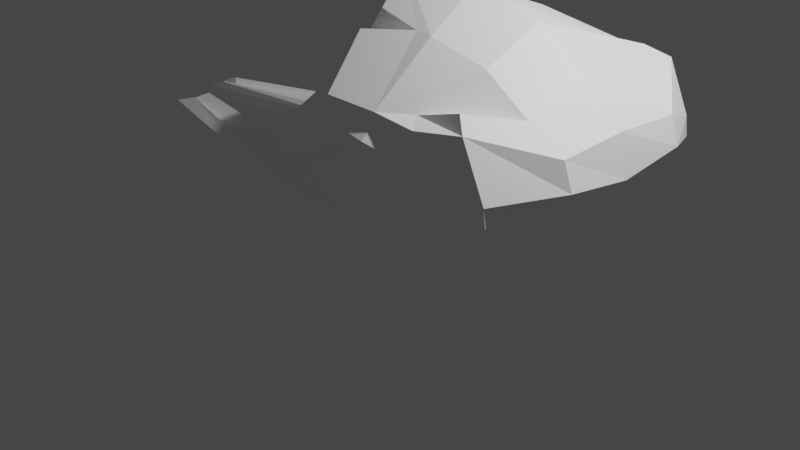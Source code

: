 # Source: skull.blend  (saved by Blender 3.0.42; exported with 4.5.12 LTS)
import bpy
from mathutils import Matrix  # noqa: F401  (used for matrix-valued properties, if any)

bpy.ops.wm.read_factory_settings(use_empty=True)
scene = bpy.context.scene
scene.name = 'Scene'

# ---- collections
col_collection = bpy.data.collections.new('Collection'); scene.collection.children.link(col_collection)

# ---- materials (node trees are filled in below, after node groups)
mat_black = bpy.data.materials.new('black')
mat_black.alpha_threshold = 0.0
mat_black.use_transparent_shadow = False
mat_black.line_color = (0.0, 0.0, 0.0, 1.0)
mat_bone = bpy.data.materials.new('bone')
mat_bone.use_transparent_shadow = False

# ---- material node trees
mat_black.use_nodes = True; mat_black.node_tree.nodes.clear()
_N = mat_black.node_tree.nodes; _L = mat_black.node_tree.links
n0 = _N.new('ShaderNodeOutputMaterial'); n0.name = 'Material Output'; n0.location = (300, 300)
n1 = _N.new('ShaderNodeBsdfPrincipled'); n1.name = 'Principled BSDF'; n1.location = (10, 300)
n1.distribution = 'GGX'
n1.subsurface_method = 'RANDOM_WALK_SKIN'
n1.inputs[0].default_value = (0.0, 0.0, 0.0, 1.0)
n1.inputs[2].default_value = 1.0
n1.inputs[3].default_value = 1.45
n1.inputs[27].default_value = (0.0, 0.0, 0.0, 1.0)
n1.inputs[28].default_value = 1.0
_L.new(n1.outputs[0], n0.inputs[0])
n0.is_active_output = True
mat_bone.use_nodes = True; mat_bone.node_tree.nodes.clear()
_N = mat_bone.node_tree.nodes; _L = mat_bone.node_tree.links
n0 = _N.new('ShaderNodeBsdfPrincipled'); n0.name = 'Principled BSDF'; n0.location = (10, 300)
n0.distribution = 'GGX'
n0.subsurface_method = 'RANDOM_WALK_SKIN'
n0.inputs[0].default_value = (1.0, 1.0, 1.0, 1.0)
n0.inputs[3].default_value = 1.45
n0.inputs[27].default_value = (0.0, 0.0, 0.0, 1.0)
n0.inputs[28].default_value = 1.0
n1 = _N.new('ShaderNodeOutputMaterial'); n1.name = 'Material Output'; n1.location = (300, 300)
_L.new(n0.outputs[0], n1.inputs[0])
n1.is_active_output = True

# ---- world
world_world = bpy.data.worlds.new('World'); scene.world = world_world
world_world.use_nodes = True; world_world.node_tree.nodes.clear()
_N = world_world.node_tree.nodes; _L = world_world.node_tree.links
n0 = _N.new('ShaderNodeOutputWorld'); n0.name = 'World Output'; n0.location = (300, 300)
n1 = _N.new('ShaderNodeBackground'); n1.name = 'Background'; n1.location = (10, 300)
n1.inputs[0].default_value = (0.05088, 0.05088, 0.05088, 1.0)
_L.new(n1.outputs[0], n0.inputs[0])
n0.is_active_output = True
world_world.color = (0.05088, 0.05088, 0.05088)
world_world.use_sun_shadow = False
world_world.sun_shadow_jitter_overblur = 0.0

# ---- cameras
cam_camera = bpy.data.cameras.new('Camera')
cam_camera.clip_end = 100.0
cam_camera.ortho_scale = 7.314

# ---- lights
light_light = bpy.data.lights.new('Light', 'POINT')
light_light.transmission_factor = 0.0
light_light.energy = 1000.0
light_light.shadow_soft_size = 0.1
light_light.shadow_maximum_resolution = 0.006
light_light.use_absolute_resolution = True

# ---- meshes
me_cube = bpy.data.meshes.new('Cube')
me_cube.from_pydata([(1.862, 1.256, 0.654), (0.9794, 1.064, -0.5055), (1.937, -1.196, 0.647), (1.162, -1.013, -0.4688), (0.638, 1.407, 0.5165), (-1.083, 0.9886, -0.9061), (0.638, -1.407, 0.5165), (-1.051, -0.8893, -0.9076), (-0.4375, 0.0, -1.0), (2.2, 2.314e-08, 0.7092), (0.0875, 0.0, 1.242), (1.116, -4.932e-08, -0.6329), (-1.008, -0.6113, -0.9007), (2.2, -0.7035, 0.5319), (0.9196, -0.663, 0.9677), (1.168, -0.5129, -0.4554), (0.1761, 0.7035, 0.969), (0.9922, 0.5646, -0.5006), (-1.037, 0.64, -0.9161), (2.2, 0.7035, 0.5319), (2.363, 1.322, -0.1023), (-1.049, -0.9496, -0.6534), (2.347, -1.321, -0.1352), (-1.101, 1.028, -0.6718), (2.377, 0.04304, -0.2602), (-0.4506, 0.0, -0.1654), (-1.015, -0.5919, -0.6475), (2.35, -0.7098, -0.1821), (2.377, 0.7466, -0.2602), (-1.03, 0.5956, -0.6804), (-2.829, -0.3588, -0.8353), (-2.838, -0.4744, -0.8421), (-3.126, 0.279, -0.6718), (-3.108, 0.2392, -0.9061), (-2.84, -0.2943, -0.6475), (-3.139, 0.1439, -0.9161), (-3.131, 0.09951, -0.6804), (-2.84, -0.4896, -0.6534), (1.21, 1.111, -0.4835), (1.197, -1.117, -0.5003), (-1.067, 1.137, -0.8338), (1.224, 0.04304, -0.5784), (-1.011, 0.0, -0.4835), (-1.011, -0.5554, -0.7721), (1.197, -0.5617, -0.5003), (1.224, 0.5985, -0.5784), (-1.011, 0.5554, -0.7721), (-1.062, -1.035, -0.7357), (-3.35, 0.3253, -0.7517), (-3.074, -0.2578, -0.7721), (-3.35, 0.05934, -0.7721), (-3.089, -0.5537, -0.7357), (0.09371, -1.407, 0.1726), (2.355, 1.292, 0.1024), (2.353, -1.349, 0.04694), (0.09371, 1.407, 0.1726), (2.667, 2.81e-08, -0.03124), (-0.4506, 0.0, 0.5381), (0.7825, -0.7527, 0.2271), (2.667, -0.7035, 0.0642), (2.667, 0.7035, 0.0642), (0.8557, 0.8425, 0.2556), (0.05251, 1.037, -0.8799), (1.206, -1.407, 0.5165), (0.2438, -0.9899, -0.8653), (1.206, 1.407, 0.5165), (0.4327, -1.952e-08, -0.8547), (0.9565, 0.0, 1.242), (0.2504, -0.4902, -0.8519), (1.126, -0.7035, 0.969), (1.126, 0.7035, 0.969), (0.06533, 0.5372, -0.875), (0.9964, 1.393, -0.5934), (0.9845, -1.409, -0.5761), (0.09957, -1.111, -0.6278), (0.1217, 1.144, -0.7099), (1.213, 1.579, 0.259), (1.213, -1.556, 0.3103), (-3.074, -0.5164, -0.7721), (-1.0, -0.7429, -0.7349), (-2.825, -0.4486, -0.7349), (-3.101, 0.2692, -0.7349), (-3.35, 0.2928, -0.7721), (-1.0, 0.7778, -0.7349), (0.3658, -1.407, 0.3445), (2.059, 1.408, 0.5455), (2.069, -1.298, 0.5273), (0.3658, 1.407, 0.3445), (2.577, 2.259e-08, 0.3615), (-0.1815, 0.0, 0.8899), (0.896, -0.7035, 0.5708), (2.577, -0.7035, 0.3206), (2.577, 0.7035, 0.3206), (0.8248, 0.7035, 0.5708), (1.213, 1.448, 0.4147), (1.217, -1.407, 0.4359), (-0.4506, 0.0, 0.1864), (-0.2434, -0.6764, -0.4804), (-0.366, 0.7035, -0.362), (-0.1363, -1.407, -0.2792), (-0.1533, 1.407, -0.3127), (0.7026, -1.001, -0.667), (1.566, 1.276, 0.6355), (1.66, 0.0, 1.062), (1.745, -0.7035, 0.8366), (1.745, 0.7035, 0.8366), (1.68, 1.358, -0.3478), (0.655, 1.111, -0.5557), (1.784, 1.436, 0.1807), (0.5159, 1.051, -0.6927), (1.49, -1.209, 0.5165), (0.7746, -3.442e-08, -0.7438), (0.7093, -0.5015, -0.6536), (0.5288, 0.5509, -0.6878), (1.666, -1.365, -0.3556), (0.6482, -1.114, -0.5641), (1.783, -1.452, 0.1786), (1.643, -1.407, 0.4816), (1.636, 1.428, 0.4801), (-0.4353, -0.1272, 0.08723), (-0.4217, -0.02931, 0.4757), (-0.411, 0.04888, 0.4526), (-0.4327, 0.1483, 0.07078), (-0.1418, 0.2168, 0.7915), (-0.132, -0.1741, 0.8109), (0.2574, -1.187, 0.4152), (-0.2016, -1.207, -0.3027), (0.8304, -0.663, 0.8492), (-0.5403, -0.6476, -0.4053), (-0.01074, -1.211, 0.1726), (0.2556, 1.222, 0.4041), (-0.1983, 1.258, -0.3231), (0.005953, 1.243, 0.1726), (0.1279, 0.7035, 0.885), (-0.5078, 0.658, -0.3972), (0.122, 0.0545, 0.4647), (0.344, -0.5409, -0.3864), (1.04, -1.012, 0.616), (1.028, -0.707, 0.8876), (0.7978, -0.3753, 0.8645), (0.5604, -1.115, 0.1917), (0.7784, 1.18, 0.52), (0.7864, 0.7465, 0.8702), (0.4144, 0.3237, 0.8511), (0.4099, 1.219, 0.08992), (-0.07056, -0.04212, 0.5366), (0.2929, 0.8036, -0.2292), (0.1408, -0.6774, 0.7884), (0.3603, -0.7961, 0.8892), (0.2249, -0.5652, 0.8041), (0.3154, -0.5005, 1.006)], [], [(69, 14, 148, 6, 63), (95, 63, 6, 84), (93, 142, 141), (112, 15, 3, 101), (91, 13, 2, 86), (118, 102, 0, 85), (92, 19, 9, 88), (113, 17, 11, 111), (90, 138, 139), (70, 16, 10, 67), (84, 6, 148, 147, 125), (88, 9, 13, 91), (111, 11, 15, 112), (67, 10, 150, 14, 69), (65, 4, 16, 70), (109, 1, 17, 113), (85, 0, 19, 92), (89, 10, 16, 133, 123), (42, 25, 29, 46), (38, 20, 28, 45), (41, 24, 27, 44), (21, 79, 80, 37), (43, 26, 25, 42), (45, 28, 24, 41), (107, 106, 20, 38), (44, 27, 22, 39), (12, 7, 31, 30), (74, 73, 21, 47), (51, 37, 80, 78), (50, 36, 81, 82), (40, 5, 33, 48), (29, 83, 81, 36), (5, 18, 35, 33), (47, 21, 37, 51), (46, 29, 36, 50), (43, 12, 30, 49), (26, 43, 49, 34), (18, 46, 50, 35), (7, 47, 51, 31), (23, 40, 48, 32), (35, 50, 82, 48, 33), (31, 51, 78, 49, 30), (64, 74, 47, 7), (15, 44, 39, 3), (109, 107, 38, 1), (17, 45, 41, 11), (12, 43, 42, 8), (11, 41, 44, 15), (1, 38, 45, 17), (8, 42, 46, 18), (96, 57, 121, 122), (20, 53, 60, 28), (24, 56, 59, 27), (21, 99, 126, 128, 26, 79), (97, 136, 135, 120, 119), (28, 60, 56, 24), (106, 108, 53, 20), (27, 59, 54, 22), (29, 134, 131, 100, 23, 83), (73, 77, 52, 99, 21), (114, 116, 77, 73), (23, 100, 55, 76, 72), (5, 40, 75, 62), (101, 115, 74, 64), (115, 114, 73, 74), (40, 23, 72, 75), (5, 62, 71, 18), (102, 65, 70, 105), (103, 67, 69, 104), (8, 66, 68, 12), (105, 70, 67, 103), (18, 71, 66, 8), (87, 4, 65, 94), (12, 68, 64, 7), (117, 110, 63, 95), (104, 69, 63, 110), (116, 117, 95, 77), (80, 79, 26, 34), (78, 80, 34, 49), (81, 83, 23, 32), (82, 81, 32, 48), (55, 87, 94, 76), (57, 89, 123, 121), (53, 85, 92, 60), (56, 88, 91, 59), (52, 84, 125, 129), (58, 90, 139, 135), (60, 92, 88, 56), (108, 118, 85, 53), (59, 91, 86, 54), (61, 93, 141, 144), (77, 95, 84, 52), (26, 128, 119, 96, 25), (25, 96, 122, 134, 29), (97, 126, 129, 140, 136), (100, 131, 132, 55), (76, 94, 118, 108), (54, 86, 117, 116), (13, 104, 110, 2), (86, 2, 110, 117), (19, 105, 103, 9), (9, 103, 104, 13), (0, 102, 105, 19), (39, 22, 114, 115), (3, 39, 115, 101), (22, 54, 116, 114), (72, 76, 108, 106), (62, 75, 107, 109), (75, 72, 106, 107), (62, 109, 113, 71), (66, 111, 112, 68), (71, 113, 111, 66), (94, 65, 102, 118), (68, 112, 101, 64), (119, 120, 57, 96), (122, 121, 145, 146, 98), (121, 123, 143, 145), (120, 124, 89, 57), (128, 126, 97), (129, 126, 99, 52), (125, 147, 127, 138, 137), (129, 125, 137, 140), (119, 128, 97), (124, 149, 150, 10, 89), (130, 133, 16, 4, 87), (132, 131, 98, 146, 144), (123, 133, 142, 143), (131, 134, 98), (134, 122, 98), (132, 130, 87, 55), (137, 138, 90), (136, 140, 58), (140, 137, 90, 58), (135, 136, 58), (135, 139, 124, 120), (139, 138, 127, 149, 124), (141, 142, 133, 130), (146, 145, 61), (144, 146, 61), (143, 142, 93), (145, 143, 93, 61), (144, 141, 130, 132), (147, 148, 14, 127), (150, 149, 127, 14)])
me_cube.polygons.foreach_set('material_index', [1, 1, 0, 1, 1, 1, 1, 1, 0, 1, 1, 1, 1, 1, 1, 1, 1, 1, 1, 1, 1, 1, 1, 1, 1, 1, 1, 1, 1, 1, 1, 1, 1, 1, 1, 1, 1, 1, 1, 1, 1, 1, 1, 1, 1, 1, 1, 1, 1, 1, 1, 1, 1, 1, 0, 1, 1, 1, 1, 1, 1, 1, 1, 1, 1, 1, 1, 1, 1, 1, 1, 1, 1, 1, 1, 1, 1, 1, 1, 1, 1, 1, 1, 1, 1, 1, 0, 1, 1, 1, 0, 1, 1, 1, 0, 1, 1, 1, 1, 1, 1, 1, 1, 1, 1, 1, 1, 1, 1, 1, 1, 1, 1, 1, 1, 0, 0, 1, 1, 1, 0, 0, 1, 1, 1, 0, 0, 1, 1, 1, 0, 0, 0, 0, 0, 0, 0, 0, 0, 0, 0, 0, 1, 1])
_uv = me_cube.uv_layers.new(name='UVMap')
_uv.uv.foreach_set('vector', [0.75, 0.6875, 0.875, 0.6875, 0.875, 0.7181, 0.875, 0.75, 0.75, 0.75, 0.5938, 0.875, 0.625, 0.875, 0.625, 1.0, 0.5938, 1.0, 0.5937, 0.1875, 0.6053, 0.1875, 0.5938, 0.2144, 0.3125, 0.6875, 0.375, 0.6875, 0.375, 0.75, 0.3125, 0.75, 0.5938, 0.6875, 0.625, 0.6875, 0.625, 0.75, 0.5937, 0.75, 0.5938, 0.4375, 0.625, 0.4375, 0.625, 0.5, 0.5938, 0.5, 0.5938, 0.5625, 0.625, 0.5625, 0.625, 0.625, 0.5938, 0.625, 0.3125, 0.5625, 0.375, 0.5625, 0.375, 0.625, 0.3125, 0.625, 0.5938, 0.0625, 0.6041, 0.0625, 0.5938, 0.08497, 0.75, 0.5625, 0.875, 0.5625, 0.875, 0.625, 0.75, 0.625, 0.5938, 0.0, 0.625, 0.0, 0.625, 0.03193, 0.6054, 0.04239, 0.5938, 0.01952, 0.5938, 0.625, 0.625, 0.625, 0.625, 0.6875, 0.5938, 0.6875, 0.3125, 0.625, 0.375, 0.625, 0.375, 0.6875, 0.3125, 0.6875, 0.75, 0.625, 0.875, 0.625, 0.875, 0.6705, 0.875, 0.6875, 0.75, 0.6875, 0.75, 0.5, 0.875, 0.5, 0.875, 0.5625, 0.75, 0.5625, 0.3125, 0.5, 0.375, 0.5, 0.375, 0.5625, 0.3125, 0.5625, 0.5938, 0.5, 0.625, 0.5, 0.625, 0.5625, 0.5938, 0.5625, 0.5938, 0.125, 0.625, 0.125, 0.625, 0.1875, 0.6184, 0.1875, 0.5938, 0.1443, 0.4375, 0.125, 0.5, 0.125, 0.5, 0.1875, 0.4375, 0.1875, 0.4375, 0.5, 0.5, 0.5, 0.5, 0.5625, 0.4375, 0.5625, 0.4375, 0.625, 0.5, 0.625, 0.5, 0.6875, 0.4375, 0.6875, 0.5, 0.0, 0.5, 0.03214, 0.5, 0.03172, 0.5, 0.0, 0.4375, 0.0625, 0.5, 0.0625, 0.5, 0.125, 0.4375, 0.125, 0.4375, 0.5625, 0.5, 0.5625, 0.5, 0.625, 0.4375, 0.625, 0.4375, 0.4375, 0.5, 0.4375, 0.5, 0.5, 0.4375, 0.5, 0.4375, 0.6875, 0.5, 0.6875, 0.5, 0.75, 0.4375, 0.75, 0.125, 0.6875, 0.125, 0.75, 0.125, 0.75, 0.125, 0.6875, 0.4375, 0.875, 0.5, 0.875, 0.5, 1.0, 0.4375, 1.0, 0.4375, 0.0, 0.5, 0.0, 0.5, 0.03172, 0.4375, 0.0334, 0.4375, 0.1875, 0.5, 0.1875, 0.5, 0.2207, 0.4375, 0.2138, 0.4375, 0.25, 0.375, 0.25, 0.375, 0.25, 0.4375, 0.25, 0.5, 0.1875, 0.5, 0.2222, 0.5, 0.2207, 0.5, 0.1875, 0.125, 0.5, 0.125, 0.5625, 0.125, 0.5625, 0.125, 0.5, 0.4375, 1.0, 0.5, 1.0, 0.5, 1.0, 0.4375, 1.0, 0.4375, 0.1875, 0.5, 0.1875, 0.5, 0.1875, 0.4375, 0.1875, 0.4375, 0.0625, 0.375, 0.0625, 0.375, 0.0625, 0.4375, 0.0625, 0.5, 0.0625, 0.4375, 0.0625, 0.4375, 0.0625, 0.5, 0.0625, 0.375, 0.1875, 0.4375, 0.1875, 0.4375, 0.1875, 0.375, 0.1875, 0.375, 1.0, 0.4375, 1.0, 0.4375, 1.0, 0.375, 1.0, 0.5, 0.25, 0.4375, 0.25, 0.4375, 0.25, 0.5, 0.25, 0.375, 0.1875, 0.4375, 0.1875, 0.4375, 0.2138, 0.4375, 0.25, 0.375, 0.25, 0.375, 0.0, 0.4375, 0.0, 0.4375, 0.0334, 0.4375, 0.0625, 0.375, 0.0625, 0.375, 0.875, 0.4375, 0.875, 0.4375, 1.0, 0.375, 1.0, 0.375, 0.6875, 0.4375, 0.6875, 0.4375, 0.75, 0.375, 0.75, 0.375, 0.4375, 0.4375, 0.4375, 0.4375, 0.5, 0.375, 0.5, 0.375, 0.5625, 0.4375, 0.5625, 0.4375, 0.625, 0.375, 0.625, 0.375, 0.0625, 0.4375, 0.0625, 0.4375, 0.125, 0.375, 0.125, 0.375, 0.625, 0.4375, 0.625, 0.4375, 0.6875, 0.375, 0.6875, 0.375, 0.5, 0.4375, 0.5, 0.4375, 0.5625, 0.375, 0.5625, 0.375, 0.125, 0.4375, 0.125, 0.4375, 0.1875, 0.375, 0.1875, 0.5312, 0.125, 0.5625, 0.125, 0.5625, 0.1396, 0.5312, 0.1382, 0.5, 0.5, 0.5625, 0.5, 0.5625, 0.5625, 0.5, 0.5625, 0.5, 0.625, 0.5625, 0.625, 0.5625, 0.6875, 0.5, 0.6875, 0.5, 0.0, 0.5361, 0.0, 0.5347, 0.01778, 0.5227, 0.0625, 0.5, 0.0625, 0.5, 0.03214, 0.5312, 0.0625, 0.5389, 0.0625, 0.5625, 0.0961, 0.5625, 0.1143, 0.5312, 0.1137, 0.5, 0.5625, 0.5625, 0.5625, 0.5625, 0.625, 0.5, 0.625, 0.5, 0.4375, 0.5625, 0.4375, 0.5625, 0.5, 0.5, 0.5, 0.5, 0.6875, 0.5625, 0.6875, 0.5625, 0.75, 0.5, 0.75, 0.5, 0.1875, 0.5243, 0.1875, 0.5335, 0.2368, 0.5341, 0.25, 0.5, 0.25, 0.5, 0.2222, 0.5, 0.875, 0.5625, 0.875, 0.5625, 1.0, 0.5361, 1.0, 0.5, 1.0, 0.5, 0.8125, 0.5625, 0.8125, 0.5625, 0.875, 0.5, 0.875, 0.5, 0.25, 0.5341, 0.25, 0.5625, 0.25, 0.5625, 0.375, 0.5, 0.375, 0.375, 0.25, 0.4375, 0.25, 0.4375, 0.375, 0.375, 0.375, 0.375, 0.8125, 0.4375, 0.8125, 0.4375, 0.875, 0.375, 0.875, 0.4375, 0.8125, 0.5, 0.8125, 0.5, 0.875, 0.4375, 0.875, 0.4375, 0.25, 0.5, 0.25, 0.5, 0.375, 0.4375, 0.375, 0.125, 0.5, 0.25, 0.5, 0.25, 0.5625, 0.125, 0.5625, 0.6875, 0.5, 0.75, 0.5, 0.75, 0.5625, 0.6875, 0.5625, 0.6875, 0.625, 0.75, 0.625, 0.75, 0.6875, 0.6875, 0.6875, 0.125, 0.625, 0.25, 0.625, 0.25, 0.6875, 0.125, 0.6875, 0.6875, 0.5625, 0.75, 0.5625, 0.75, 0.625, 0.6875, 0.625, 0.125, 0.5625, 0.25, 0.5625, 0.25, 0.625, 0.125, 0.625, 0.5938, 0.25, 0.625, 0.25, 0.625, 0.375, 0.5938, 0.375, 0.125, 0.6875, 0.25, 0.6875, 0.25, 0.75, 0.125, 0.75, 0.5937, 0.8125, 0.625, 0.8125, 0.625, 0.875, 0.5938, 0.875, 0.6875, 0.6875, 0.75, 0.6875, 0.75, 0.75, 0.6875, 0.75, 0.5625, 0.8125, 0.5937, 0.8125, 0.5938, 0.875, 0.5625, 0.875, 0.5, 0.03172, 0.5, 0.03214, 0.5, 0.0625, 0.5, 0.0625, 0.4375, 0.0334, 0.5, 0.03172, 0.5, 0.0625, 0.4375, 0.0625, 0.5, 0.2207, 0.5, 0.2222, 0.5, 0.25, 0.5, 0.25, 0.4375, 0.2138, 0.5, 0.2207, 0.5, 0.25, 0.4375, 0.25, 0.5625, 0.25, 0.5938, 0.25, 0.5938, 0.375, 0.5625, 0.375, 0.5625, 0.125, 0.5938, 0.125, 0.5938, 0.1443, 0.5625, 0.1396, 0.5625, 0.5, 0.5938, 0.5, 0.5938, 0.5625, 0.5625, 0.5625, 0.5625, 0.625, 0.5938, 0.625, 0.5938, 0.6875, 0.5625, 0.6875, 0.5625, 0.0, 0.5938, 0.0, 0.5938, 0.01952, 0.5625, 0.0174, 0.5625, 0.0625, 0.5938, 0.0625, 0.5938, 0.08497, 0.5625, 0.0961, 0.5625, 0.5625, 0.5938, 0.5625, 0.5938, 0.625, 0.5625, 0.625, 0.5625, 0.4375, 0.5938, 0.4375, 0.5938, 0.5, 0.5625, 0.5, 0.5625, 0.6875, 0.5938, 0.6875, 0.5937, 0.75, 0.5625, 0.75, 0.5625, 0.1875, 0.5937, 0.1875, 0.5938, 0.2144, 0.5625, 0.2169, 0.5625, 0.875, 0.5938, 0.875, 0.5938, 1.0, 0.5625, 1.0, 0.5, 0.0625, 0.5227, 0.0625, 0.5312, 0.1137, 0.5312, 0.125, 0.5, 0.125, 0.5, 0.125, 0.5312, 0.125, 0.5312, 0.1382, 0.5243, 0.1875, 0.5, 0.1875, 0.5312, 0.0625, 0.5347, 0.01778, 0.5625, 0.0174, 0.5625, 0.03484, 0.5389, 0.0625, 0.5341, 0.25, 0.5335, 0.2368, 0.5625, 0.2354, 0.5625, 0.25, 0.5625, 0.375, 0.5938, 0.375, 0.5938, 0.4375, 0.5625, 0.4375, 0.5625, 0.75, 0.5937, 0.75, 0.5937, 0.8125, 0.5625, 0.8125, 0.625, 0.6875, 0.6875, 0.6875, 0.6875, 0.75, 0.625, 0.75, 0.5937, 0.75, 0.625, 0.75, 0.625, 0.8125, 0.5937, 0.8125, 0.625, 0.5625, 0.6875, 0.5625, 0.6875, 0.625, 0.625, 0.625, 0.625, 0.625, 0.6875, 0.625, 0.6875, 0.6875, 0.625, 0.6875, 0.625, 0.5, 0.6875, 0.5, 0.6875, 0.5625, 0.625, 0.5625, 0.4375, 0.75, 0.5, 0.75, 0.5, 0.8125, 0.4375, 0.8125, 0.375, 0.75, 0.4375, 0.75, 0.4375, 0.8125, 0.375, 0.8125, 0.5, 0.75, 0.5625, 0.75, 0.5625, 0.8125, 0.5, 0.8125, 0.5, 0.375, 0.5625, 0.375, 0.5625, 0.4375, 0.5, 0.4375, 0.375, 0.375, 0.4375, 0.375, 0.4375, 0.4375, 0.375, 0.4375, 0.4375, 0.375, 0.5, 0.375, 0.5, 0.4375, 0.4375, 0.4375, 0.25, 0.5, 0.3125, 0.5, 0.3125, 0.5625, 0.25, 0.5625, 0.25, 0.625, 0.3125, 0.625, 0.3125, 0.6875, 0.25, 0.6875, 0.25, 0.5625, 0.3125, 0.5625, 0.3125, 0.625, 0.25, 0.625, 0.5938, 0.375, 0.625, 0.375, 0.625, 0.4375, 0.5938, 0.4375, 0.25, 0.6875, 0.3125, 0.6875, 0.3125, 0.75, 0.25, 0.75, 0.5312, 0.1137, 0.5625, 0.1143, 0.5625, 0.125, 0.5312, 0.125, 0.5312, 0.1382, 0.5625, 0.1396, 0.5625, 0.1513, 0.5402, 0.1875, 0.5312, 0.1875, 0.5625, 0.1396, 0.5938, 0.1443, 0.5937, 0.1612, 0.5625, 0.1513, 0.5625, 0.1143, 0.5938, 0.1095, 0.5938, 0.125, 0.5625, 0.125, 0.5227, 0.0625, 0.5347, 0.01778, 0.5312, 0.0625, 0.5625, 0.0174, 0.5347, 0.01778, 0.5361, 0.0, 0.5625, 0.0, 0.5938, 0.01952, 0.6054, 0.04239, 0.6157, 0.0625, 0.6041, 0.0625, 0.5938, 0.04186, 0.5625, 0.0174, 0.5938, 0.01952, 0.5938, 0.04186, 0.5625, 0.03484, 0.5312, 0.1137, 0.5227, 0.0625, 0.5312, 0.0625, 0.5938, 0.1095, 0.6105, 0.07363, 0.625, 0.0795, 0.625, 0.125, 0.5938, 0.125, 0.5938, 0.2335, 0.6184, 0.1875, 0.625, 0.1875, 0.625, 0.25, 0.5938, 0.25, 0.5625, 0.2354, 0.5335, 0.2368, 0.5312, 0.1875, 0.5402, 0.1875, 0.5625, 0.2169, 0.5938, 0.1443, 0.6184, 0.1875, 0.6053, 0.1875, 0.5937, 0.1612, 0.5335, 0.2368, 0.5243, 0.1875, 0.5312, 0.1875, 0.5243, 0.1875, 0.5312, 0.1382, 0.5312, 0.1875, 0.5625, 0.2354, 0.5938, 0.2335, 0.5938, 0.25, 0.5625, 0.25, 0.5938, 0.04186, 0.6041, 0.0625, 0.5938, 0.0625, 0.5389, 0.0625, 0.5625, 0.03484, 0.5625, 0.0625, 0.5625, 0.03484, 0.5938, 0.04186, 0.5938, 0.0625, 0.5625, 0.0625, 0.5625, 0.0961, 0.5389, 0.0625, 0.5625, 0.0625, 0.5625, 0.0961, 0.5938, 0.08497, 0.5938, 0.1095, 0.5625, 0.1143, 0.5938, 0.08497, 0.6041, 0.0625, 0.6157, 0.0625, 0.6105, 0.07363, 0.5938, 0.1095, 0.5938, 0.2144, 0.6053, 0.1875, 0.6184, 0.1875, 0.5938, 0.2335, 0.5402, 0.1875, 0.5625, 0.1513, 0.5625, 0.1875, 0.5625, 0.2169, 0.5402, 0.1875, 0.5625, 0.1875, 0.5937, 0.1612, 0.6053, 0.1875, 0.5937, 0.1875, 0.5625, 0.1513, 0.5937, 0.1612, 0.5937, 0.1875, 0.5625, 0.1875, 0.5625, 0.2169, 0.5938, 0.2144, 0.5938, 0.2335, 0.5625, 0.2354, 0.6054, 0.04239, 0.625, 0.03193, 0.625, 0.0625, 0.6157, 0.0625, 0.625, 0.0795, 0.6105, 0.07363, 0.6157, 0.0625, 0.625, 0.0625])
me_cube.materials.append(mat_black)
me_cube.materials.append(mat_bone)
me_cube.use_remesh_preserve_volume = False
me_cube.use_remesh_preserve_attributes = False
me_cube.use_mirror_vertex_groups = False
me_cube.update()

# ---- objects
ob_cube = bpy.data.objects.new('Cube', me_cube)
ob_light = bpy.data.objects.new('Light', light_light)
ob_camera = bpy.data.objects.new('Camera', cam_camera)

# ---- transforms, parenting, visibility, modifiers, constraints
ob_cube.location = (0.0, 0.0, 1.328)
ob_cube.lock_rotations_4d = False
ob_cube.empty_display_type = 'ARROWS'
ob_cube.lineart.crease_threshold = 0.0
ob_light.location = (4.076, 1.005, 5.904)
ob_light.rotation_euler = (0.6503, 0.05522, 1.866)
ob_light.lock_rotations_4d = False
ob_light.empty_display_type = 'ARROWS'
ob_light.color = (0.0, 0.0, 0.0, 0.0)
ob_light.lineart.crease_threshold = 0.0
ob_camera.location = (7.359, -6.926, 4.958)
ob_camera.rotation_euler = (1.109, 0.0, 0.8149)
ob_camera.lock_rotations_4d = False
ob_camera.empty_display_type = 'ARROWS'
ob_camera.color = (0.0, 0.0, 0.0, 0.0)
ob_camera.display_type = 'WIRE'
ob_camera.lineart.crease_threshold = 0.0

# ---- collection membership
col_collection.objects.link(ob_cube)
col_collection.objects.link(ob_light)
col_collection.objects.link(ob_camera)

# ---- scene / render settings (as saved in the file)
scene.camera = ob_camera
scene.frame_start = 1; scene.frame_end = 250; scene.frame_set(1)
scene.render.engine = 'BLENDER_EEVEE_NEXT'
scene.cycles.sampling_pattern = 'TABULATED_SOBOL'
scene.cycles.use_light_tree = False
scene.view_settings.view_transform = 'Filmic'
bpy.context.view_layer.update()
